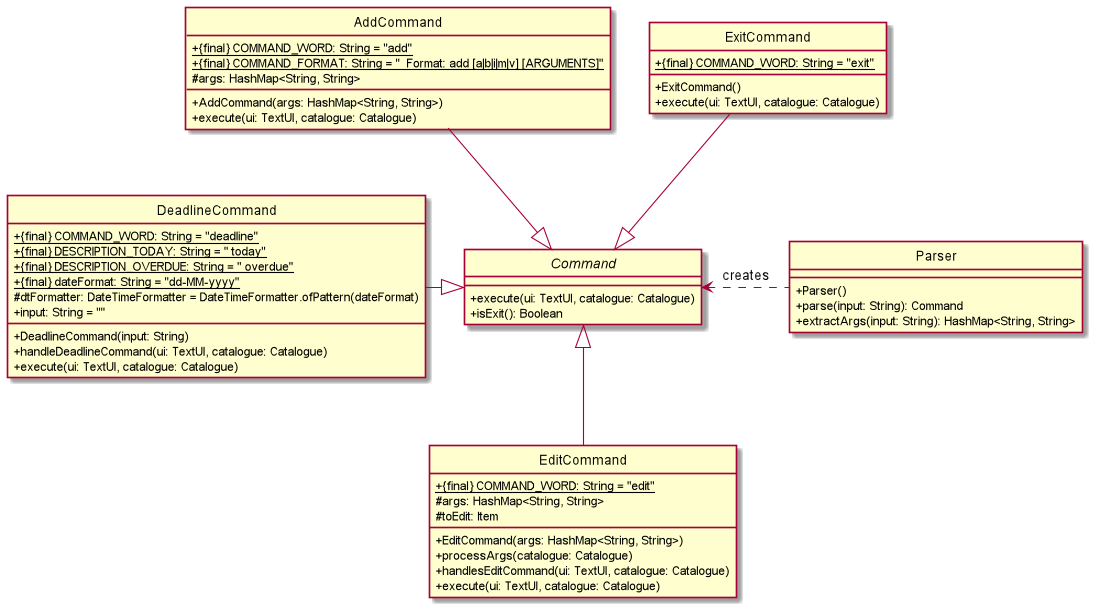

The diagram above was rendered by PlantUML. Its source (embedded in the PNG):
@startuml
'https://plantuml.com/class-diagram

hide circle
skinparam classAttributeIconSize 0

Command <|-up- ExitCommand
Command <|-up- AddCommand
Command <|-- EditCommand
Command <.right. Parser: creates
Command <|-left- DeadlineCommand

class Parser {
+ Parser()
+ parse(input: String): Command
+ extractArgs(input: String): HashMap<String, String>

}

abstract class Command {
+ execute(ui: TextUI, catalogue: Catalogue)
+ isExit(): Boolean
}

class AddCommand {
+ {static} {final} COMMAND_WORD: String = "add"
+ {static} {final} COMMAND_FORMAT: String = "  Format: add [a|b|i|m|v] [ARGUMENTS]"
# args: HashMap<String, String>
+ AddCommand(args: HashMap<String, String>)
+ execute(ui: TextUI, catalogue: Catalogue)
}

class EditCommand {
+ {static} {final} COMMAND_WORD: String = "edit"
# args: HashMap<String, String>
# toEdit: Item
+ EditCommand(args: HashMap<String, String>)
+ processArgs(catalogue: Catalogue)
+ handlesEditCommand(ui: TextUI, catalogue: Catalogue)
+ execute(ui: TextUI, catalogue: Catalogue)
}

class ExitCommand {
+ {static} {final} COMMAND_WORD: String = "exit"
+ ExitCommand()
+ execute(ui: TextUI, catalogue: Catalogue)
}

class DeadlineCommand {
+ {static} {final} COMMAND_WORD: String = "deadline"
+ {static} {final} DESCRIPTION_TODAY: String = " today"
+ {static} {final} DESCRIPTION_OVERDUE: String = " overdue"
+ {static} {final} dateFormat: String = "dd-MM-yyyy"
# dtFormatter: DateTimeFormatter = DateTimeFormatter.ofPattern(dateFormat)
+ input: String = ""
__
+ DeadlineCommand(input: String)
+ handleDeadlineCommand(ui: TextUI, catalogue: Catalogue)
+ execute(ui: TextUI, catalogue: Catalogue)
}

@enduml